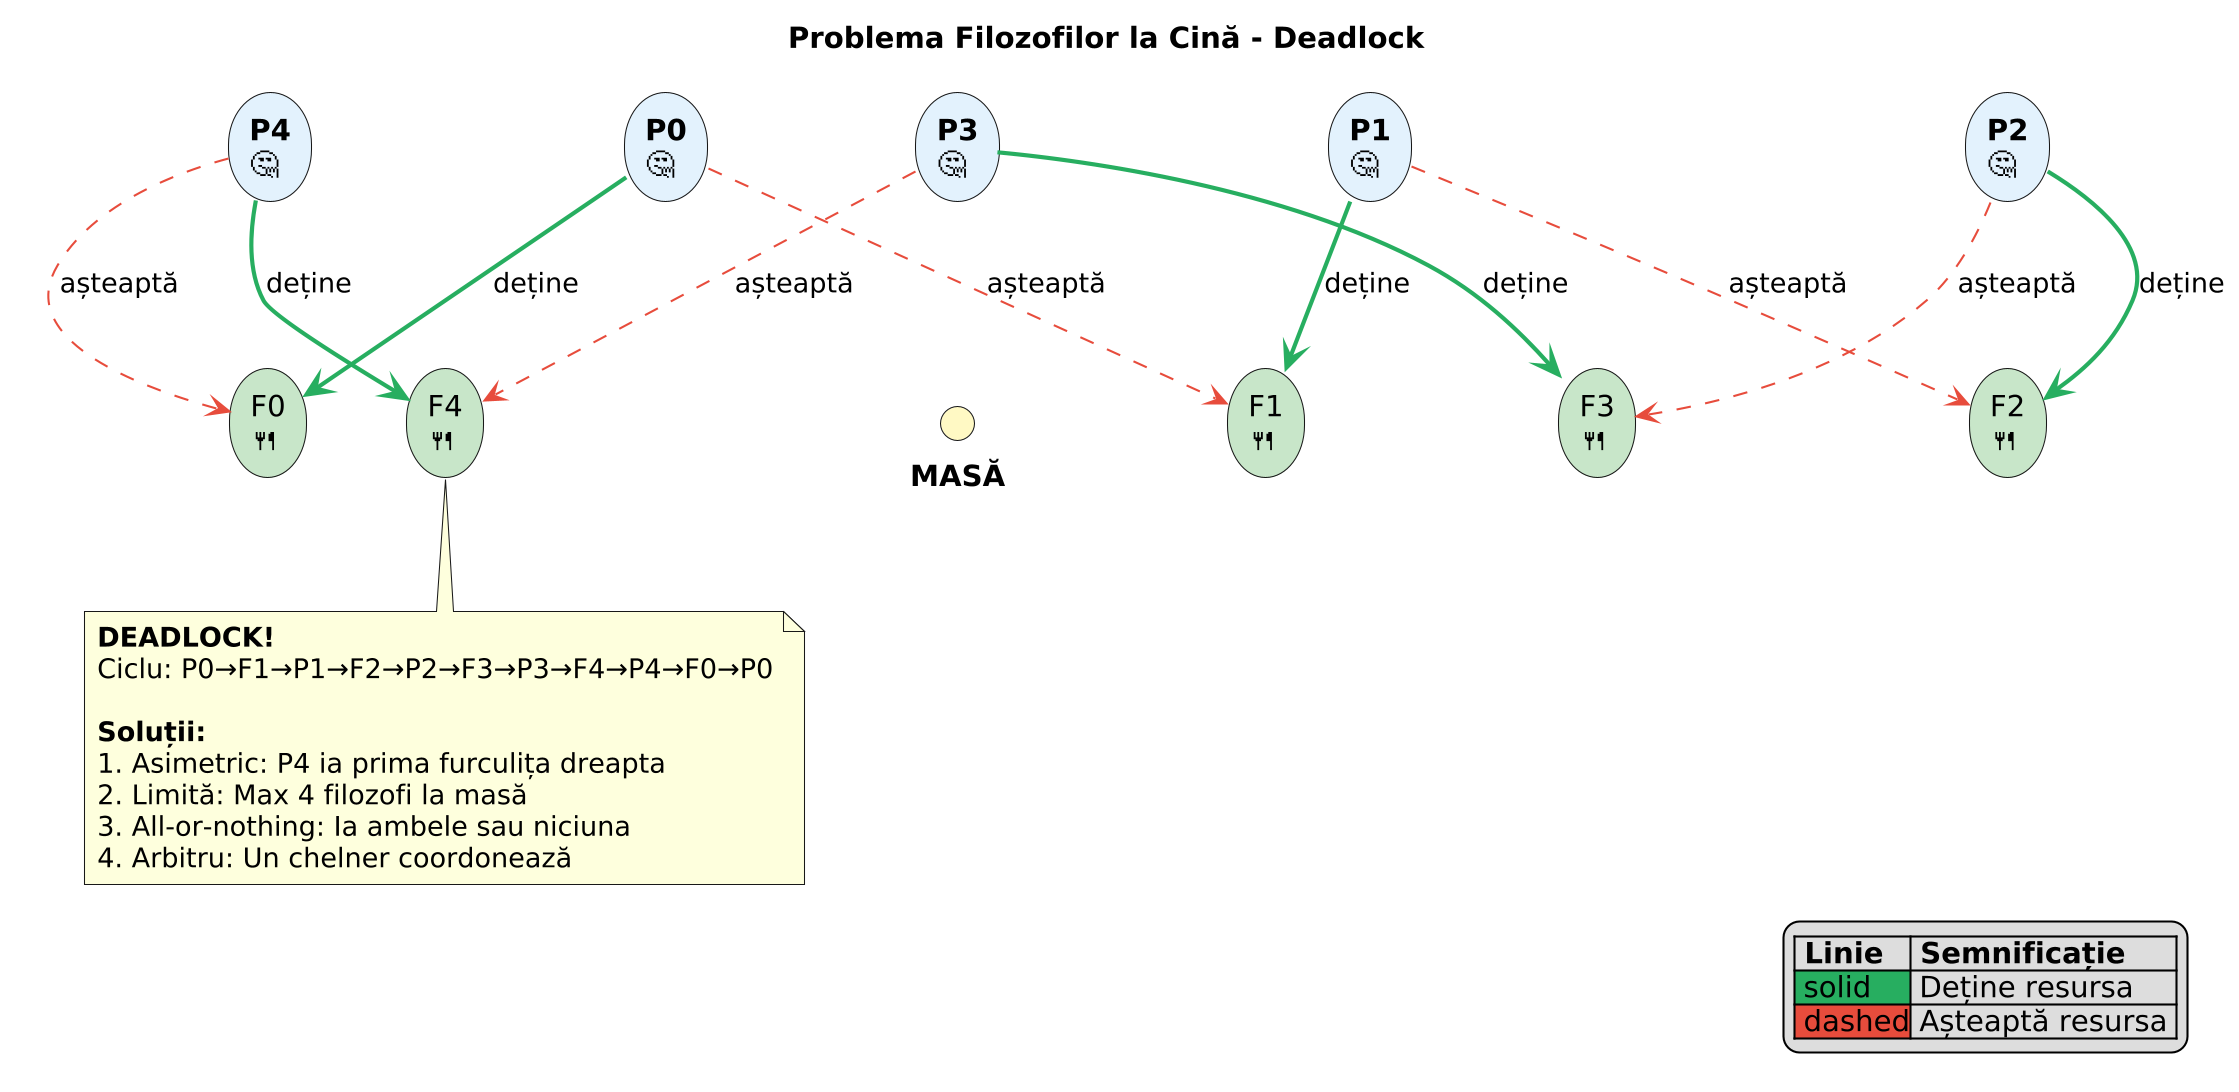

The diagram above was rendered by PlantUML. Its source (embedded in the PNG):
@startuml dining_philosophers
skinparamlocked dpi 200
title Problema Filozofilor la Cină - Deadlock

skinparam rectangle {
    roundCorner 50
}

' Masă rotundă
circle "**MASĂ**" as table #FFF9C4

' Filozofi
rectangle "**P0**\n🤔" as p0 #E3F2FD
rectangle "**P1**\n🤔" as p1 #E3F2FD
rectangle "**P2**\n🤔" as p2 #E3F2FD
rectangle "**P3**\n🤔" as p3 #E3F2FD
rectangle "**P4**\n🤔" as p4 #E3F2FD

' Furculițe
rectangle "F0\n🍴" as f0 #C8E6C9
rectangle "F1\n🍴" as f1 #C8E6C9
rectangle "F2\n🍴" as f2 #C8E6C9
rectangle "F3\n🍴" as f3 #C8E6C9
rectangle "F4\n🍴" as f4 #C8E6C9

' Aranjament circular
p0 -[hidden]down- table
p1 -[hidden]down- table
p2 -[hidden]down- table
p3 -[hidden]down- table
p4 -[hidden]down- table

' Deține (solid) - fiecare a luat furculița stânga
p0 -[#27AE60,bold]-> f0 : deține
p1 -[#27AE60,bold]-> f1 : deține
p2 -[#27AE60,bold]-> f2 : deține
p3 -[#27AE60,bold]-> f3 : deține
p4 -[#27AE60,bold]-> f4 : deține

' Așteaptă (dashed) - fiecare vrea furculița dreapta
p0 -[#E74C3C,dashed]-> f1 : așteaptă
p1 -[#E74C3C,dashed]-> f2 : așteaptă
p2 -[#E74C3C,dashed]-> f3 : așteaptă
p3 -[#E74C3C,dashed]-> f4 : așteaptă
p4 -[#E74C3C,dashed]-> f0 : așteaptă

note bottom
**DEADLOCK!**
Ciclu: P0→F1→P1→F2→P2→F3→P3→F4→P4→F0→P0

**Soluții:**
1. Asimetric: P4 ia prima furculița dreapta
2. Limită: Max 4 filozofi la masă
3. All-or-nothing: Ia ambele sau niciuna
4. Arbitru: Un chelner coordonează
end note

legend right
|= Linie |= Semnificație |
|<#27AE60> solid| Deține resursa |
|<#E74C3C> dashed| Așteaptă resursa |
endlegend

@enduml